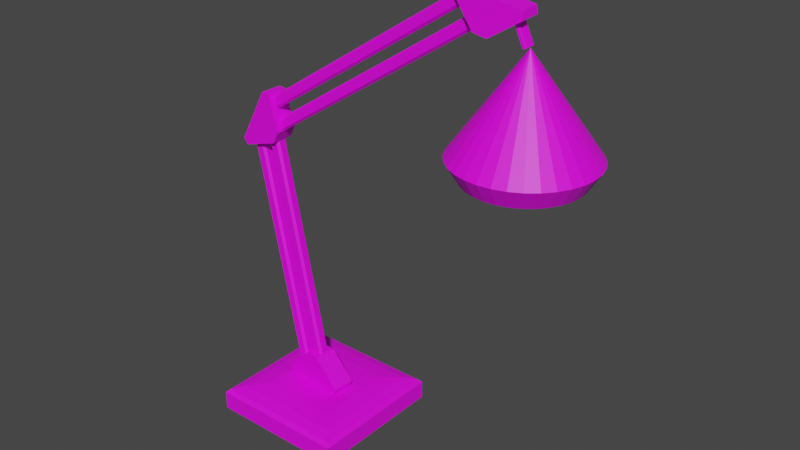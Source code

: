 # Source: lamp.blend  (saved by Blender 2.90.8; exported with 4.5.12 LTS)
import bpy
from mathutils import Matrix  # noqa: F401  (used for matrix-valued properties, if any)

bpy.ops.wm.read_factory_settings(use_empty=True)
scene = bpy.context.scene
scene.name = 'Scene'

# ---- collections
col_collection = bpy.data.collections.new('Collection'); scene.collection.children.link(col_collection)

# ---- images (referenced by path relative to the original .blend; pixels are not part of the script)
import os
ASSET_DIR = os.environ.get("B2B_ASSET_DIR", "")  # directory of the original .blend (textures are referenced by path, not embedded)
HERE = os.path.dirname(os.path.abspath(__file__))  # packed textures are extracted next to this script under _unpacked/

def load_image(name, relpath, width, height, colorspace="sRGB"):
    """Load a texture the original file referenced (path relative to the .blend, or extracted next to this script)."""
    p = next((c for c in (os.path.join(HERE, relpath), os.path.join(ASSET_DIR, relpath)) if relpath and os.path.exists(c)), "")
    if p:
        img = bpy.data.images.load(p, check_existing=True)
        img.name = name
    else:  # same state as the original file: an image datablock whose file is absent (Cycles renders it pink)
        img = bpy.data.images.new(name, width, height)
        img.source = "FILE"
        img.filepath = "//" + (relpath or name)
    img.colorspace_settings.name = colorspace
    return img
img_lamp_png = load_image('lamp.png', 'lamp.png', 1024, 1024, 'sRGB')

# ---- materials (node trees are filled in below, after node groups)
mat_lamp = bpy.data.materials.new('lamp')
mat_lamp.use_transparent_shadow = False

# ---- material node trees
mat_lamp.use_nodes = True; mat_lamp.node_tree.nodes.clear()
_N = mat_lamp.node_tree.nodes; _L = mat_lamp.node_tree.links
n0 = _N.new('ShaderNodeBsdfPrincipled'); n0.name = 'Principled BSDF'; n0.location = (10, 300)
n0.distribution = 'GGX'
n0.subsurface_method = 'BURLEY'
n0.inputs[3].default_value = 1.45
n0.inputs[27].default_value = (0.0, 0.0, 0.0, 1.0)
n0.inputs[28].default_value = 1.0
n1 = _N.new('ShaderNodeOutputMaterial'); n1.name = 'Material Output'; n1.location = (300, 300)
n2 = _N.new('ShaderNodeTexImage'); n2.name = 'Image Texture'; n2.location = (-280, 275)
n2.image = img_lamp_png
_L.new(n0.outputs[0], n1.inputs[0])
_L.new(n2.outputs[0], n0.inputs[0])
n1.is_active_output = True

# ---- world
world_world = bpy.data.worlds.new('World'); scene.world = world_world
world_world.use_nodes = True; world_world.node_tree.nodes.clear()
_N = world_world.node_tree.nodes; _L = world_world.node_tree.links
n0 = _N.new('ShaderNodeOutputWorld'); n0.name = 'World Output'; n0.location = (300, 300)
n1 = _N.new('ShaderNodeBackground'); n1.name = 'Background'; n1.location = (10, 300)
n1.inputs[0].default_value = (0.05088, 0.05088, 0.05088, 1.0)
_L.new(n1.outputs[0], n0.inputs[0])
n0.is_active_output = True
world_world.color = (0.05088, 0.05088, 0.05088)
world_world.use_sun_shadow = False
world_world.sun_shadow_jitter_overblur = 0.0

# ---- meshes
me_plane = bpy.data.meshes.new('Plane')
me_plane.from_pydata([(-2.619, 0.267, 4.248), (-2.756, 0.9542, 3.268), (-2.721, 0.7763, 3.069), (-2.818, 0.7467, 3.069), (-2.888, 0.9143, 3.268), (-2.908, 0.6987, 3.069), (-3.009, 0.8496, 3.268), (-2.987, 0.6342, 3.069), (-3.115, 0.7624, 3.268), (-3.051, 0.5555, 3.069), (-3.202, 0.6563, 3.268), (-3.099, 0.4657, 3.069), (-3.267, 0.5351, 3.268), (-3.307, 0.4037, 3.268), (-3.129, 0.3683, 3.069), (-3.139, 0.267, 3.069), (-3.32, 0.267, 3.268), (-3.129, 0.1657, 3.069), (-3.307, 0.1304, 3.268), (-3.099, 0.06835, 3.069), (-3.267, -0.001072, 3.268), (-3.202, -0.1222, 3.268), (-3.051, -0.02141, 3.069), (-2.987, -0.1001, 3.069), (-3.115, -0.2284, 3.268), (-2.908, -0.1647, 3.069), (-3.009, -0.3155, 3.268), (-2.818, -0.2126, 3.069), (-2.888, -0.3802, 3.268), (-2.756, -0.4201, 3.268), (-2.721, -0.2422, 3.069), (-2.619, -0.4336, 3.268), (-2.619, -0.2522, 3.069), (-2.518, -0.2422, 3.069), (-2.483, -0.4201, 3.268), (-2.351, -0.3802, 3.268), (-2.421, -0.2126, 3.069), (-2.331, -0.1647, 3.069), (-2.23, -0.3155, 3.268), (-2.252, -0.1001, 3.069), (-2.124, -0.2284, 3.268), (-2.188, -0.02141, 3.069), (-2.037, -0.1222, 3.268), (-2.14, 0.06835, 3.069), (-1.972, -0.001073, 3.268), (-2.11, 0.1657, 3.069), (-1.932, 0.1304, 3.268), (-2.1, 0.267, 3.069), (-1.919, 0.267, 3.268), (-1.932, 0.4037, 3.268), (-2.11, 0.3683, 3.069), (-2.14, 0.4657, 3.069), (-1.972, 0.5351, 3.268), (-2.188, 0.5555, 3.069), (-2.037, 0.6563, 3.268), (-2.252, 0.6342, 3.069), (-2.124, 0.7624, 3.268), (-2.331, 0.6987, 3.069), (-2.23, 0.8496, 3.268), (-2.351, 0.9143, 3.268), (-2.421, 0.7467, 3.069), (-2.518, 0.7763, 3.069), (-2.483, 0.9542, 3.268), (-2.619, 0.7862, 3.069), (-2.619, 0.9676, 3.268), (-2.732, 0.8328, 3.069), (-2.84, 0.8, 3.069), (-2.619, 0.8439, 3.069), (-3.027, 0.675, 3.069), (-3.099, 0.5875, 3.069), (-3.152, 0.4878, 3.069), (-3.196, 0.267, 3.069), (-3.185, 0.1545, 3.069), (-3.152, 0.04627, 3.069), (-2.94, 0.7467, 3.069), (-3.027, -0.1409, 3.069), (-2.94, -0.2126, 3.069), (-2.619, -0.3098, 3.069), (-2.507, -0.2988, 3.069), (-3.185, 0.3796, 3.069), (-2.299, -0.2126, 3.069), (-2.211, -0.1409, 3.069), (-2.399, -0.2659, 3.069), (-2.84, -0.2659, 3.069), (-2.14, -0.05346, 3.069), (-2.086, 0.04627, 3.069), (-3.099, -0.05346, 3.069), (-2.732, -0.2988, 3.069), (-2.054, 0.1545, 3.069), (-2.043, 0.267, 3.069), (-2.054, 0.3796, 3.069), (-2.086, 0.4878, 3.069), (-2.14, 0.5875, 3.069), (-2.211, 0.675, 3.069), (-2.299, 0.7467, 3.069), (-2.399, 0.8, 3.069), (-2.507, 0.8328, 3.069), (-2.721, 0.7763, 3.468), (-2.818, 0.7467, 3.468), (-2.619, 0.7862, 3.468), (-2.987, 0.6342, 3.468), (-3.051, 0.5555, 3.468), (-3.099, 0.4657, 3.468), (-3.139, 0.267, 3.468), (-3.129, 0.1657, 3.468), (-3.099, 0.06835, 3.468), (-2.908, 0.6987, 3.468), (-2.987, -0.1001, 3.468), (-2.908, -0.1647, 3.468), (-2.619, -0.2522, 3.468), (-2.518, -0.2422, 3.468), (-3.129, 0.3683, 3.468), (-2.331, -0.1647, 3.468), (-2.252, -0.1001, 3.468), (-2.421, -0.2126, 3.468), (-2.818, -0.2126, 3.468), (-2.188, -0.02141, 3.468), (-2.14, 0.06835, 3.468), (-3.051, -0.02141, 3.468), (-2.721, -0.2422, 3.468), (-2.11, 0.1657, 3.468), (-2.1, 0.267, 3.468), (-2.11, 0.3683, 3.468), (-2.14, 0.4657, 3.468), (-2.188, 0.5555, 3.468), (-2.252, 0.6342, 3.468), (-2.331, 0.6987, 3.468), (-2.421, 0.7467, 3.468), (-2.518, 0.7763, 3.468), (-5.594, -0.75, -0.1679), (-5.594, 0.75, -0.1679), (-4.094, -0.75, -0.1679), (-4.094, 0.75, -0.1679), (-5.084, -0.2395, 0.1321), (-5.594, -0.75, 0.03005), (-5.279, -0.4349, 0.1244), (-5.445, -0.6005, 0.1022), (-5.555, -0.7111, 0.06912), (-5.084, 0.2395, 0.1321), (-5.594, 0.75, 0.03005), (-5.279, 0.4349, 0.1244), (-5.445, 0.6005, 0.1022), (-5.555, 0.7111, 0.06912), (-4.605, -0.2395, 0.1321), (-4.094, -0.75, 0.03005), (-4.409, -0.4349, 0.1244), (-4.244, -0.6005, 0.1022), (-4.133, -0.7111, 0.06912), (-4.605, 0.2395, 0.1321), (-4.094, 0.75, 0.03005), (-4.409, 0.4349, 0.1244), (-4.244, 0.6005, 0.1022), (-4.133, 0.7111, 0.06912), (-5.065, -0.07153, 0.1472), (-5.089, -0.04717, 0.14), (-5.767, 0.05629, 2.791), (-5.743, 0.03194, 2.798), (-5.09, 0.02819, 0.137), (-5.066, 0.05337, 0.1421), (-5.744, 0.1568, 2.793), (-5.768, 0.1317, 2.788), (-4.968, -0.04509, 0.1709), (-4.992, -0.07027, 0.1658), (-5.67, 0.0332, 2.817), (-5.646, 0.05838, 2.822), (-4.993, 0.05462, 0.1607), (-4.969, 0.03027, 0.1678), (-5.647, 0.1337, 2.819), (-5.671, 0.1581, 2.812), (-4.849, -0.07184, 0.1962), (-4.873, -0.04749, 0.1891), (-5.551, 0.05598, 2.84), (-5.526, 0.03162, 2.847), (-4.873, 0.02787, 0.186), (-4.849, 0.05305, 0.1911), (-5.527, 0.1565, 2.842), (-5.551, 0.1313, 2.837), (-4.752, -0.04541, 0.2199), (-4.775, -0.07059, 0.2148), (-5.453, 0.03288, 2.866), (-5.43, 0.05806, 2.871), (-4.776, 0.0543, 0.2097), (-4.752, 0.02995, 0.2169), (-5.43, 0.1334, 2.868), (-5.454, 0.1578, 2.861), (-5.571, 0.01165, 3.1), (-5.586, 0.03441, 3.122), (-3.302, 0.1639, 4.626), (-3.287, 0.1411, 4.605), (-5.593, 0.1095, 3.125), (-5.581, 0.1361, 3.105), (-3.297, 0.2656, 4.61), (-3.309, 0.239, 4.629), (-5.518, 0.04413, 3.017), (-5.53, 0.01752, 3.037), (-3.246, 0.147, 4.542), (-3.234, 0.1736, 4.522), (-5.54, 0.142, 3.042), (-5.525, 0.1192, 3.02), (-3.24, 0.2487, 4.525), (-3.256, 0.2715, 4.547), (-5.455, 0.02485, 2.911), (-5.47, 0.04761, 2.933), (-3.186, 0.1771, 4.438), (-3.171, 0.1543, 4.416), (-5.476, 0.1227, 2.936), (-5.465, 0.1493, 2.916), (-3.181, 0.2788, 4.421), (-3.192, 0.2522, 4.441), (-5.402, 0.05732, 2.829), (-5.414, 0.03071, 2.848), (-3.13, 0.1602, 4.353), (-3.118, 0.1868, 4.333), (-5.424, 0.1552, 2.853), (-5.408, 0.1324, 2.832), (-3.124, 0.2619, 4.336), (-3.14, 0.2847, 4.358), (-5.397, -0.03479, 2.752), (-5.328, -0.03479, 2.88), (-5.825, -0.03479, 2.701), (-5.775, -0.03479, 2.64), (-5.328, 0.2052, 2.88), (-5.397, 0.2052, 2.752), (-5.775, 0.2052, 2.64), (-5.825, 0.2052, 2.701), (-5.44, -0.03479, 3.258), (-5.518, -0.03479, 3.266), (-5.518, 0.2052, 3.266), (-5.44, 0.2052, 3.258), (-3.089, 0.09125, 4.329), (-2.948, 0.1029, 4.296), (-3.252, 0.07779, 4.727), (-3.297, 0.07403, 4.664), (-2.968, 0.3421, 4.296), (-3.109, 0.3304, 4.329), (-3.317, 0.3132, 4.664), (-3.272, 0.317, 4.727), (-2.614, 0.1305, 4.505), (-2.627, 0.1294, 4.583), (-2.647, 0.3686, 4.583), (-2.634, 0.3697, 4.505), (-4.818, -0.1365, 0.4862), (-4.962, -0.1249, 0.4858), (-4.568, -0.15, 0.1354), (-4.538, -0.1537, 0.208), (-4.943, 0.1143, 0.4903), (-4.798, 0.1027, 0.4908), (-4.519, 0.08545, 0.2126), (-4.549, 0.08921, 0.1399), (-5.239, -0.0973, 0.2059), (-5.209, -0.09837, 0.1334), (-5.19, 0.1408, 0.138), (-5.22, 0.1419, 0.2105), (-2.645, 0.1921, 4.247), (-2.649, 0.2172, 4.246), (-2.768, 0.203, 4.521), (-2.763, 0.1779, 4.522), (-2.645, 0.2921, 4.251), (-2.638, 0.3162, 4.256), (-2.757, 0.302, 4.531), (-2.764, 0.2779, 4.527), (-2.619, 0.2147, 4.259), (-2.626, 0.1906, 4.254), (-2.745, 0.1764, 4.53), (-2.738, 0.2005, 4.534), (-2.62, 0.3147, 4.263), (-2.615, 0.2896, 4.264), (-2.734, 0.2754, 4.54), (-2.739, 0.3005, 4.539)], [], [(10, 0, 8), (35, 0, 34), (44, 0, 42), (52, 0, 49), (59, 0, 58), (12, 0, 10), (6, 0, 4), (48, 0, 46), (31, 0, 29), (40, 0, 38), (64, 0, 62), (56, 0, 54), (26, 0, 24), (62, 0, 59), (38, 0, 35), (28, 0, 26), (4, 0, 1), (42, 0, 40), (8, 0, 6), (58, 0, 56), (34, 0, 31), (46, 0, 44), (49, 0, 48), (18, 0, 16), (20, 0, 18), (54, 0, 52), (13, 0, 12), (16, 0, 13), (21, 0, 20), (24, 0, 21), (1, 0, 64), (29, 0, 28), (4, 1, 65, 66), (1, 64, 67, 65), (10, 8, 68, 69), (12, 10, 69, 70), (18, 16, 71, 72), (20, 18, 72, 73), (6, 4, 66, 74), (26, 24, 75, 76), (34, 31, 77, 78), (16, 13, 79, 71), (40, 38, 80, 81), (38, 35, 82, 80), (28, 26, 76, 83), (35, 34, 78, 82), (42, 40, 81, 84), (44, 42, 84, 85), (24, 21, 86, 75), (31, 29, 87, 77), (46, 44, 85, 88), (48, 46, 88, 89), (13, 12, 70, 79), (21, 20, 73, 86), (29, 28, 83, 87), (52, 49, 90, 91), (49, 48, 89, 90), (54, 52, 91, 92), (58, 56, 93, 94), (62, 59, 95, 96), (64, 62, 96, 67), (59, 58, 94, 95), (56, 54, 92, 93), (8, 6, 74, 68), (2, 63, 99, 97), (2, 3, 66, 65), (63, 2, 65, 67), (7, 9, 69, 68), (9, 11, 70, 69), (15, 17, 72, 71), (17, 19, 73, 72), (3, 5, 74, 66), (23, 25, 76, 75), (32, 33, 78, 77), (14, 15, 71, 79), (37, 39, 81, 80), (36, 37, 80, 82), (25, 27, 83, 76), (33, 36, 82, 78), (39, 41, 84, 81), (41, 43, 85, 84), (22, 23, 75, 86), (30, 32, 77, 87), (43, 45, 88, 85), (45, 47, 89, 88), (11, 14, 79, 70), (19, 22, 86, 73), (27, 30, 87, 83), (50, 51, 91, 90), (47, 50, 90, 89), (51, 53, 92, 91), (55, 57, 94, 93), (60, 61, 96, 95), (61, 63, 67, 96), (57, 60, 95, 94), (53, 55, 93, 92), (5, 7, 68, 74), (102, 101, 100, 106, 98, 97, 99, 128, 127, 126, 125, 124, 123, 122, 121, 120, 117, 116, 113, 112, 114, 110, 109, 119, 115, 108, 107, 118, 105, 104, 103, 111), (63, 61, 128, 99), (43, 41, 116, 117), (9, 7, 100, 101), (60, 57, 126, 127), (23, 22, 118, 107), (11, 9, 101, 102), (55, 53, 124, 125), (32, 30, 119, 109), (17, 15, 103, 104), (7, 5, 106, 100), (45, 43, 117, 120), (19, 17, 104, 105), (47, 45, 120, 121), (5, 3, 98, 106), (14, 11, 102, 111), (25, 23, 107, 108), (22, 19, 105, 118), (33, 32, 109, 110), (30, 27, 115, 119), (15, 14, 111, 103), (51, 50, 122, 123), (39, 37, 112, 113), (50, 47, 121, 122), (37, 36, 114, 112), (53, 51, 123, 124), (27, 25, 108, 115), (57, 55, 125, 126), (36, 33, 110, 114), (3, 2, 97, 98), (61, 60, 127, 128), (41, 39, 113, 116), (4, 6, 8, 10, 12, 13, 16, 18, 20, 21, 24, 26, 28, 29, 31, 34, 35, 38, 40, 42, 44, 46, 48, 49, 52, 54, 56, 58, 59, 62, 64, 1), (148, 138, 133, 143), (132, 149, 144, 131), (129, 134, 139, 130), (130, 132, 131, 129), (130, 139, 149, 132), (133, 138, 140, 135), (135, 140, 141, 136), (136, 141, 142, 137), (137, 142, 139, 134), (138, 148, 150, 140), (140, 150, 151, 141), (141, 151, 152, 142), (142, 152, 149, 139), (148, 143, 145, 150), (150, 145, 146, 151), (151, 146, 147, 152), (152, 147, 144, 149), (143, 133, 135, 145), (145, 135, 136, 146), (146, 136, 137, 147), (147, 137, 134, 144), (131, 144, 134, 129), (162, 163, 156, 153), (166, 167, 164, 161), (167, 168, 159, 160, 155, 156, 163, 164), (154, 155, 160, 157), (158, 159, 168, 165), (153, 156, 155, 154), (159, 158, 157, 160), (167, 166, 165, 168), (163, 162, 161, 164), (157, 158, 165, 166, 161, 162, 153, 154), (178, 179, 172, 169), (182, 183, 180, 177), (183, 184, 175, 176, 171, 172, 179, 180), (170, 171, 176, 173), (174, 175, 184, 181), (169, 172, 171, 170), (175, 174, 173, 176), (183, 182, 181, 184), (179, 178, 177, 180), (173, 174, 181, 182, 177, 178, 169, 170), (194, 195, 188, 185), (198, 199, 196, 193), (199, 200, 191, 192, 187, 188, 195, 196), (186, 187, 192, 189), (190, 191, 200, 197), (185, 188, 187, 186), (191, 190, 189, 192), (199, 198, 197, 200), (195, 194, 193, 196), (189, 190, 197, 198, 193, 194, 185, 186), (210, 211, 204, 201), (214, 215, 212, 209), (215, 216, 207, 208, 203, 204, 211, 212), (202, 203, 208, 205), (206, 207, 216, 213), (201, 204, 203, 202), (207, 206, 205, 208), (215, 214, 213, 216), (211, 210, 209, 212), (205, 206, 213, 214, 209, 210, 201, 202), (219, 220, 217, 218, 225, 226), (217, 220, 223, 222), (224, 219, 226, 227), (221, 222, 223, 224, 227, 228), (221, 218, 217, 222), (219, 224, 223, 220), (225, 228, 227, 226), (221, 228, 225, 218), (231, 232, 229, 230, 237, 238), (229, 232, 235, 234), (236, 231, 238, 239), (233, 234, 235, 236, 239, 240), (233, 230, 229, 234), (231, 236, 235, 232), (237, 240, 239, 238), (233, 240, 237, 230), (243, 244, 241, 242, 249, 250), (241, 244, 247, 246), (248, 243, 250, 251), (245, 246, 247, 248, 251, 252), (245, 242, 241, 246), (243, 248, 247, 244), (249, 252, 251, 250), (245, 252, 249, 242), (262, 263, 256, 253), (266, 267, 264, 261), (267, 268, 259, 260, 255, 256, 263, 264), (254, 255, 260, 257), (258, 259, 268, 265), (253, 256, 255, 254), (259, 258, 257, 260), (267, 266, 265, 268), (263, 262, 261, 264), (257, 258, 265, 266, 261, 262, 253, 254)])
_uv = me_plane.uv_layers.new(name='UVMap')
_uv.uv.foreach_set('vector', [0.2287, 0.3259, 0.1146, 0.4089, 0.2107, 0.3079, 0.406, 0.5391, 0.4434, 0.7189, 0.3844, 0.5505, 0.6178, 0.4649, 0.6558, 0.279, 0.638, 0.4749, 0.5289, 0.4205, 0.6558, 0.279, 0.5506, 0.4314, 0.5952, 0.09303, 0.7201, 0.2248, 0.575, 0.1027, 0.2427, 0.3472, 0.1146, 0.4089, 0.2287, 0.3259, 0.703, 0.03617, 0.7201, 0.2248, 0.6833, 0.0472, 0.5732, 0.4428, 0.6558, 0.279, 0.5959, 0.4541, 0.3618, 0.5621, 0.4434, 0.7189, 0.3393, 0.5735, 0.4434, 0.5188, 0.4434, 0.7189, 0.4259, 0.5284, 0.6395, 0.07067, 0.7201, 0.2248, 0.6169, 0.08221, 0.4916, 0.4015, 0.6558, 0.279, 0.509, 0.4104, 0.2107, 0.5093, 0.1146, 0.4089, 0.2287, 0.4912, 0.6169, 0.08221, 0.7201, 0.2248, 0.5952, 0.09303, 0.4259, 0.5284, 0.4434, 0.7189, 0.406, 0.5391, 0.3176, 0.5843, 0.4434, 0.7189, 0.2975, 0.594, 0.6833, 0.0472, 0.7201, 0.2248, 0.6619, 0.05885, 0.638, 0.4749, 0.6558, 0.279, 0.6558, 0.4836, 0.2107, 0.3079, 0.1146, 0.4089, 0.1897, 0.2937, 0.575, 0.1027, 0.7201, 0.2248, 0.5572, 0.1109, 0.3844, 0.5505, 0.4434, 0.7189, 0.3618, 0.5621, 0.5959, 0.4541, 0.6558, 0.279, 0.6178, 0.4649, 0.5506, 0.4314, 0.6558, 0.279, 0.5732, 0.4428, 0.06596, 0.6584, 0.1649, 0.5382, 0.08822, 0.6705, 0.04414, 0.6477, 0.1649, 0.5382, 0.06596, 0.6584, 0.509, 0.4104, 0.6558, 0.279, 0.5289, 0.4205, 0.11, 0.6834, 0.1649, 0.5382, 0.1306, 0.6967, 0.08822, 0.6705, 0.1649, 0.5382, 0.11, 0.6834, 0.2427, 0.47, 0.1146, 0.4089, 0.2524, 0.4464, 0.2287, 0.4912, 0.1146, 0.4089, 0.2427, 0.47, 0.6619, 0.05885, 0.7201, 0.2248, 0.6395, 0.07067, 0.3393, 0.5735, 0.4434, 0.7189, 0.3176, 0.5843, 0.6833, 0.0472, 0.6619, 0.05885, 0.6406, 0.02689, 0.6582, 0.0173, 0.6619, 0.05885, 0.6395, 0.07067, 0.6221, 0.03662, 0.6406, 0.02689, 0.1491, 0.7099, 0.1649, 0.7225, 0.1316, 0.7489, 0.1186, 0.7385, 0.1306, 0.6967, 0.1491, 0.7099, 0.1186, 0.7385, 0.1034, 0.7277, 0.06596, 0.6584, 0.08822, 0.6705, 0.06845, 0.7061, 0.05013, 0.6961, 0.04414, 0.6477, 0.06596, 0.6584, 0.05013, 0.6961, 0.03216, 0.6873, 0.703, 0.03617, 0.6833, 0.0472, 0.6582, 0.0173, 0.6744, 0.008217, 0.2975, 0.594, 0.2799, 0.6023, 0.2775, 0.5614, 0.292, 0.5545, 0.3844, 0.5505, 0.3618, 0.5621, 0.345, 0.5283, 0.3636, 0.5187, 0.08822, 0.6705, 0.11, 0.6834, 0.08643, 0.7167, 0.06845, 0.7061, 0.4434, 0.5188, 0.4259, 0.5284, 0.3978, 0.5005, 0.4121, 0.4926, 0.4259, 0.5284, 0.406, 0.5391, 0.3814, 0.5093, 0.3978, 0.5005, 0.3176, 0.5843, 0.2975, 0.594, 0.292, 0.5545, 0.3085, 0.5465, 0.406, 0.5391, 0.3844, 0.5505, 0.3636, 0.5187, 0.3814, 0.5093, 0.638, 0.4749, 0.6558, 0.4836, 0.6252, 0.5094, 0.6105, 0.5022, 0.6178, 0.4649, 0.638, 0.4749, 0.6105, 0.5022, 0.5938, 0.494, 0.00508, 0.632, 0.02358, 0.6388, 0.01523, 0.68, 0.0, 0.6744, 0.3618, 0.5621, 0.3393, 0.5735, 0.3264, 0.5377, 0.345, 0.5283, 0.5959, 0.4541, 0.6178, 0.4649, 0.5938, 0.494, 0.5758, 0.485, 0.5732, 0.4428, 0.5959, 0.4541, 0.5758, 0.485, 0.5571, 0.4757, 0.11, 0.6834, 0.1306, 0.6967, 0.1034, 0.7277, 0.08643, 0.7167, 0.02358, 0.6388, 0.04414, 0.6477, 0.03216, 0.6873, 0.01523, 0.68, 0.3393, 0.5735, 0.3176, 0.5843, 0.3085, 0.5465, 0.3264, 0.5377, 0.5289, 0.4205, 0.5506, 0.4314, 0.5385, 0.4664, 0.5206, 0.4574, 0.5506, 0.4314, 0.5732, 0.4428, 0.5571, 0.4757, 0.5385, 0.4664, 0.509, 0.4104, 0.5289, 0.4205, 0.5206, 0.4574, 0.5043, 0.4491, 0.575, 0.1027, 0.5572, 0.1109, 0.5544, 0.06974, 0.569, 0.06301, 0.6169, 0.08221, 0.5952, 0.09303, 0.5856, 0.05504, 0.6035, 0.04613, 0.6395, 0.07067, 0.6169, 0.08221, 0.6035, 0.04613, 0.6221, 0.03662, 0.5952, 0.09303, 0.575, 0.1027, 0.569, 0.06301, 0.5856, 0.05504, 0.4916, 0.4015, 0.509, 0.4104, 0.5043, 0.4491, 0.49, 0.4418, 0.7201, 0.02619, 0.703, 0.03617, 0.6744, 0.008217, 0.6885, 0.0, 0.7433, 0.3657, 0.7433, 0.3468, 0.8171, 0.3468, 0.8171, 0.3656, 0.3931, 0.4819, 0.4116, 0.4782, 0.4147, 0.4884, 0.3942, 0.4926, 0.3743, 0.4819, 0.3931, 0.4819, 0.3942, 0.4926, 0.3733, 0.4926, 0.4447, 0.4604, 0.458, 0.447, 0.4662, 0.4538, 0.4514, 0.4687, 0.458, 0.447, 0.4685, 0.4313, 0.4779, 0.4364, 0.4662, 0.4538, 0.4793, 0.3953, 0.4793, 0.3763, 0.49, 0.3753, 0.49, 0.3963, 0.4793, 0.3763, 0.4757, 0.3578, 0.4859, 0.3547, 0.49, 0.3753, 0.4116, 0.4782, 0.429, 0.4709, 0.434, 0.4804, 0.4147, 0.4884, 0.458, 0.3246, 0.4447, 0.3112, 0.4515, 0.3029, 0.4663, 0.3177, 0.3932, 0.2897, 0.3743, 0.2897, 0.3733, 0.279, 0.3942, 0.279, 0.4757, 0.4138, 0.4793, 0.3953, 0.49, 0.3963, 0.4859, 0.4169, 0.3385, 0.3007, 0.3228, 0.3112, 0.316, 0.3029, 0.3334, 0.2912, 0.3559, 0.2934, 0.3385, 0.3007, 0.3334, 0.2912, 0.3528, 0.2831, 0.4447, 0.3112, 0.429, 0.3007, 0.4341, 0.2912, 0.4515, 0.3029, 0.3743, 0.2897, 0.3559, 0.2934, 0.3528, 0.2831, 0.3733, 0.279, 0.3228, 0.3112, 0.3095, 0.3246, 0.3012, 0.3177, 0.316, 0.3029, 0.3095, 0.3246, 0.299, 0.3403, 0.2896, 0.3352, 0.3012, 0.3177, 0.4685, 0.3403, 0.458, 0.3246, 0.4663, 0.3177, 0.4779, 0.3352, 0.4116, 0.2934, 0.3932, 0.2897, 0.3942, 0.279, 0.4147, 0.2831, 0.299, 0.3403, 0.2918, 0.3578, 0.2816, 0.3547, 0.2896, 0.3352, 0.2918, 0.3578, 0.2881, 0.3763, 0.2775, 0.3753, 0.2816, 0.3547, 0.4685, 0.4313, 0.4757, 0.4138, 0.4859, 0.4169, 0.4779, 0.4364, 0.4757, 0.3578, 0.4685, 0.3403, 0.4779, 0.3352, 0.4859, 0.3547, 0.429, 0.3007, 0.4116, 0.2934, 0.4147, 0.2831, 0.4341, 0.2912, 0.2881, 0.3953, 0.2918, 0.4138, 0.2816, 0.4169, 0.2775, 0.3963, 0.2881, 0.3763, 0.2881, 0.3953, 0.2775, 0.3963, 0.2775, 0.3753, 0.2918, 0.4138, 0.299, 0.4313, 0.2896, 0.4364, 0.2816, 0.4169, 0.3095, 0.447, 0.3228, 0.4604, 0.316, 0.4687, 0.3012, 0.4538, 0.3385, 0.4709, 0.3559, 0.4782, 0.3528, 0.4884, 0.3334, 0.4804, 0.3559, 0.4782, 0.3743, 0.4819, 0.3733, 0.4926, 0.3528, 0.4884, 0.3228, 0.4604, 0.3385, 0.4709, 0.3334, 0.4804, 0.316, 0.4687, 0.299, 0.4313, 0.3095, 0.447, 0.3012, 0.4538, 0.2896, 0.4364, 0.429, 0.4709, 0.4447, 0.4604, 0.4514, 0.4687, 0.434, 0.4804, 0.5009, 0.5599, 0.5113, 0.5442, 0.5246, 0.5308, 0.5403, 0.5203, 0.5577, 0.5131, 0.5762, 0.5094, 0.595, 0.5094, 0.6135, 0.5131, 0.6309, 0.5203, 0.6465, 0.5308, 0.6598, 0.5442, 0.6703, 0.5599, 0.6775, 0.5774, 0.6812, 0.596, 0.6812, 0.6149, 0.6775, 0.6335, 0.6703, 0.651, 0.6598, 0.6667, 0.6465, 0.6801, 0.6308, 0.6906, 0.6134, 0.6978, 0.595, 0.7015, 0.5761, 0.7015, 0.5577, 0.6978, 0.5403, 0.6906, 0.5246, 0.6801, 0.5113, 0.6667, 0.5008, 0.651, 0.4936, 0.6335, 0.49, 0.6149, 0.49, 0.596, 0.4936, 0.5774, 0.7433, 0.3468, 0.7433, 0.328, 0.8171, 0.328, 0.8171, 0.3468, 0.1663, 0.5698, 0.168, 0.553, 0.2405, 0.5532, 0.2387, 0.57, 0.8173, 0.5372, 0.8174, 0.552, 0.7436, 0.552, 0.7434, 0.5372, 0.7436, 0.31, 0.7439, 0.2934, 0.8177, 0.2934, 0.8174, 0.3099, 0.8174, 0.4155, 0.8173, 0.43, 0.7434, 0.43, 0.7436, 0.4155, 0.8172, 0.5204, 0.8173, 0.5372, 0.7434, 0.5372, 0.7433, 0.5205, 0.1704, 0.6747, 0.168, 0.6603, 0.2405, 0.6605, 0.2428, 0.6749, 0.1649, 0.743, 0.165, 0.7242, 0.2387, 0.7242, 0.2386, 0.743, 0.8171, 0.4646, 0.8171, 0.4834, 0.7433, 0.4834, 0.7433, 0.4646, 0.7444, 0.4155, 0.7439, 0.4007, 0.8177, 0.4006, 0.8182, 0.4154, 0.1652, 0.588, 0.1663, 0.5698, 0.2387, 0.57, 0.2376, 0.5882, 0.8172, 0.4466, 0.8171, 0.4646, 0.7433, 0.4646, 0.7433, 0.4466, 0.1649, 0.6068, 0.1652, 0.588, 0.2376, 0.5882, 0.2373, 0.607, 0.7439, 0.4007, 0.7436, 0.3839, 0.8174, 0.3838, 0.8177, 0.4006, 0.8171, 0.5023, 0.8172, 0.5204, 0.7433, 0.5205, 0.7433, 0.5023, 0.1658, 0.6895, 0.1665, 0.675, 0.2402, 0.6749, 0.2395, 0.6895, 0.8173, 0.43, 0.8172, 0.4466, 0.7433, 0.4466, 0.7434, 0.43, 0.165, 0.7619, 0.1649, 0.743, 0.2386, 0.743, 0.2387, 0.7618, 0.165, 0.7242, 0.1653, 0.7061, 0.239, 0.7061, 0.2387, 0.7242, 0.8171, 0.4834, 0.8171, 0.5023, 0.7433, 0.5023, 0.7433, 0.4834, 0.1663, 0.6437, 0.1652, 0.6256, 0.2376, 0.6258, 0.2387, 0.6439, 0.1665, 0.8115, 0.1658, 0.7968, 0.2395, 0.7967, 0.2402, 0.8115, 0.1652, 0.6256, 0.1649, 0.6068, 0.2373, 0.607, 0.2376, 0.6258, 0.1658, 0.7968, 0.1653, 0.78, 0.239, 0.78, 0.2395, 0.7967, 0.168, 0.6603, 0.1663, 0.6437, 0.2387, 0.6439, 0.2405, 0.6605, 0.1653, 0.7061, 0.1658, 0.6895, 0.2395, 0.6895, 0.239, 0.7061, 0.7439, 0.2934, 0.7444, 0.2789, 0.8182, 0.2789, 0.8177, 0.2934, 0.1653, 0.78, 0.165, 0.7619, 0.2387, 0.7618, 0.239, 0.78, 0.7436, 0.3839, 0.7433, 0.3657, 0.8171, 0.3656, 0.8174, 0.3838, 0.7433, 0.328, 0.7436, 0.31, 0.8174, 0.3099, 0.8171, 0.328, 0.168, 0.553, 0.1704, 0.5382, 0.2428, 0.5384, 0.2405, 0.5532, 0.1662, 0.2839, 0.1897, 0.2937, 0.2107, 0.3079, 0.2287, 0.3259, 0.2427, 0.3472, 0.2524, 0.3708, 0.2574, 0.3958, 0.2574, 0.4214, 0.2524, 0.4464, 0.2427, 0.47, 0.2287, 0.4912, 0.2107, 0.5093, 0.1897, 0.5235, 0.1662, 0.5332, 0.1414, 0.5382, 0.116, 0.5382, 0.09115, 0.5332, 0.06773, 0.5235, 0.04666, 0.5093, 0.02873, 0.4912, 0.01465, 0.47, 0.004946, 0.4464, 6.621e-08, 0.4213, 0.0, 0.3958, 0.004946, 0.3707, 0.01465, 0.3471, 0.02873, 0.3259, 0.04666, 0.3079, 0.06773, 0.2937, 0.09115, 0.2839, 0.116, 0.2789, 0.1414, 0.2789, 0.3703, 0.09489, 0.4587, 0.09485, 0.4587, 0.1839, 0.3703, 0.184, 0.7641, 0.2789, 0.7275, 0.2789, 0.7275, 4.3e-06, 0.7641, 0.0, 0.7433, 0.552, 0.7792, 0.5521, 0.7792, 0.831, 0.7433, 0.8309, 0.0, 0.0, 0.2775, 2.217e-08, 0.2775, 0.2789, 3.796e-06, 0.2789, 0.4799, 0.7715, 0.4434, 0.7715, 0.4434, 0.4926, 0.4799, 0.4926, 0.4587, 0.1839, 0.4587, 0.09485, 0.4949, 0.05852, 0.4949, 0.2202, 0.4949, 0.2202, 0.4949, 0.05852, 0.5258, 0.02774, 0.5258, 0.251, 0.5258, 0.251, 0.5258, 0.02774, 0.5467, 0.007186, 0.5467, 0.2716, 0.5467, 0.2716, 0.5467, 0.007186, 0.5544, 0.0, 0.5544, 0.2789, 0.4587, 0.09485, 0.3703, 0.09489, 0.3343, 0.05859, 0.4949, 0.05852, 0.4949, 0.05852, 0.3343, 0.05859, 0.3041, 0.02784, 0.5258, 0.02774, 0.5258, 0.02774, 0.3041, 0.02784, 0.2841, 0.007308, 0.5467, 0.007186, 0.5467, 0.007186, 0.2841, 0.007308, 0.2775, 0.0001288, 0.5544, 0.0, 0.3703, 0.09489, 0.3703, 0.184, 0.3343, 0.2203, 0.3343, 0.05859, 0.3343, 0.05859, 0.3343, 0.2203, 0.3041, 0.2511, 0.3041, 0.02784, 0.3041, 0.02784, 0.3041, 0.2511, 0.2841, 0.2718, 0.2841, 0.007308, 0.7201, 0.2716, 0.7201, 0.007152, 0.7275, 4.3e-06, 0.7275, 0.2789, 0.3703, 0.184, 0.4587, 0.1839, 0.4949, 0.2202, 0.3343, 0.2203, 0.3343, 0.2203, 0.4949, 0.2202, 0.5258, 0.251, 0.3041, 0.2511, 0.3041, 0.2511, 0.5258, 0.251, 0.5467, 0.2716, 0.2841, 0.2718, 0.2841, 0.2718, 0.5467, 0.2716, 0.5544, 0.2789, 0.2775, 0.279, 0.697, 0.5037, 0.6604, 0.5037, 0.6604, 0.2249, 0.697, 0.2248, 0.8931, 0.7865, 0.8931, 0.2789, 0.9071, 0.2789, 0.9071, 0.7864, 0.9674, 0.2799, 0.9674, 0.7745, 0.9535, 0.7746, 0.9535, 0.28, 0.6204, 0.2294, 0.6249, 0.2248, 0.6387, 0.2249, 0.6432, 0.2296, 0.6432, 0.2436, 0.6387, 0.2482, 0.6249, 0.2481, 0.6204, 0.2434, 0.8558, 0.2789, 0.8558, 0.7874, 0.8419, 0.7873, 0.8419, 0.2789, 0.9488, 0.279, 0.9488, 0.7881, 0.9348, 0.7881, 0.9348, 0.279, 0.9071, 0.7864, 0.9071, 0.2789, 0.9117, 0.2793, 0.9117, 0.7868, 0.8372, 0.7876, 0.8372, 0.2791, 0.8419, 0.2789, 0.8419, 0.7873, 0.9303, 0.788, 0.9303, 0.2789, 0.9348, 0.279, 0.9348, 0.7881, 0.9488, 0.7735, 0.9488, 0.2789, 0.9535, 0.28, 0.9535, 0.7746, 0.697, 0.7616, 0.7015, 0.7569, 0.7151, 0.7568, 0.7196, 0.7614, 0.7196, 0.7754, 0.7151, 0.78, 0.7015, 0.7801, 0.697, 0.7756, 0.8931, 0.2793, 0.8931, 0.7868, 0.8792, 0.7868, 0.8792, 0.2793, 0.9861, 0.2799, 0.9861, 0.7745, 0.9721, 0.7746, 0.9721, 0.28, 0.6432, 0.2669, 0.6387, 0.2715, 0.6249, 0.2714, 0.6204, 0.2667, 0.6204, 0.2527, 0.6249, 0.2482, 0.6387, 0.2483, 0.6432, 0.2529, 0.8745, 0.2789, 0.8745, 0.7874, 0.8605, 0.7873, 0.8605, 0.2789, 0.9303, 0.279, 0.9303, 0.7881, 0.9163, 0.7881, 0.9163, 0.279, 0.8792, 0.2793, 0.8792, 0.7868, 0.8745, 0.7864, 0.8745, 0.2789, 0.8558, 0.7876, 0.8558, 0.2791, 0.8605, 0.2789, 0.8605, 0.7873, 0.9117, 0.788, 0.9117, 0.2789, 0.9163, 0.279, 0.9163, 0.7881, 0.9674, 0.7735, 0.9674, 0.2789, 0.9721, 0.28, 0.9721, 0.7746, 0.7196, 0.752, 0.7151, 0.7567, 0.7015, 0.7568, 0.697, 0.7522, 0.697, 0.7382, 0.7015, 0.7336, 0.7151, 0.7334, 0.7196, 0.738, 0.7389, 0.2792, 0.7389, 0.7875, 0.7249, 0.7875, 0.7249, 0.2792, 0.2567, 0.5382, 0.2567, 0.9735, 0.2428, 0.9739, 0.2428, 0.5386, 0.2059, 0.831, 0.202, 0.8353, 0.1902, 0.8346, 0.1863, 0.8298, 0.1863, 0.8159, 0.1902, 0.8115, 0.202, 0.8122, 0.2059, 0.817, 0.8167, 0.5523, 0.8167, 0.9982, 0.8027, 0.9979, 0.8027, 0.552, 0.8182, 0.7881, 0.8182, 0.2789, 0.832, 0.2789, 0.832, 0.7881, 0.7249, 0.2792, 0.7249, 0.7875, 0.7201, 0.7873, 0.7201, 0.279, 0.7979, 1.0, 0.7979, 0.5541, 0.8027, 0.552, 0.8027, 0.9979, 0.8372, 0.2789, 0.8372, 0.788, 0.832, 0.7881, 0.832, 0.2789, 0.7389, 0.7875, 0.7389, 0.2792, 0.7433, 0.2789, 0.7433, 0.7872, 0.1649, 0.8167, 0.1691, 0.8119, 0.1821, 0.8115, 0.1863, 0.8159, 0.1863, 0.8299, 0.1821, 0.8346, 0.1691, 0.8351, 0.1649, 0.8307, 0.7014, 0.7332, 0.7014, 0.2249, 0.7154, 0.2248, 0.7154, 0.7331, 1.0, 0.2789, 1.0, 0.7142, 0.9861, 0.7146, 0.9861, 0.2793, 0.2769, 0.8076, 0.273, 0.8119, 0.2613, 0.8112, 0.2574, 0.8064, 0.2574, 0.7924, 0.2613, 0.7881, 0.273, 0.7888, 0.2769, 0.7936, 0.7979, 0.5523, 0.7979, 0.9982, 0.784, 0.9979, 0.784, 0.552, 0.2574, 0.7881, 0.2574, 0.2789, 0.2712, 0.279, 0.2712, 0.7881, 0.7154, 0.7331, 0.7154, 0.2248, 0.7201, 0.2251, 0.7201, 0.7334, 0.7792, 1.0, 0.7792, 0.5541, 0.784, 0.552, 0.784, 0.9979, 0.2764, 0.2789, 0.2764, 0.7881, 0.2712, 0.7881, 0.2712, 0.279, 0.7014, 0.2249, 0.7014, 0.7332, 0.697, 0.7334, 0.697, 0.2251, 0.1337, 0.8092, 0.138, 0.8045, 0.1509, 0.804, 0.1552, 0.8085, 0.1552, 0.8224, 0.1509, 0.8272, 0.138, 0.8276, 0.1337, 0.8232, 0.49, 0.7071, 0.5034, 0.7015, 0.555, 0.7534, 0.555, 0.7804, 0.5034, 0.8323, 0.49, 0.8267, 0.8626, 0.7881, 0.8626, 0.8591, 0.8182, 0.8591, 0.8182, 0.7881, 0.04443, 0.8408, 0.0, 0.8412, 0.0001984, 0.7493, 0.04463, 0.7489, 0.555, 0.7804, 0.555, 0.7534, 0.6067, 0.7015, 0.6201, 0.7071, 0.6201, 0.8265, 0.6067, 0.8321, 0.04463, 0.8195, 0.08906, 0.8195, 0.08922, 0.843, 0.04479, 0.8431, 0.0, 0.8412, 0.04443, 0.8408, 0.04463, 0.8537, 0.0001984, 0.8541, 0.5918, 0.2695, 0.5918, 0.2249, 0.6061, 0.2248, 0.6061, 0.2695, 0.04463, 0.8195, 0.04479, 0.7489, 0.08922, 0.7489, 0.08906, 0.8195, 0.6851, 0.8266, 0.6717, 0.8321, 0.6201, 0.7801, 0.6201, 0.7532, 0.6717, 0.7015, 0.6851, 0.7072, 0.699, 0.8662, 0.6979, 0.7975, 0.7421, 0.7983, 0.7433, 0.867, 0.3869, 0.7189, 0.4313, 0.7189, 0.4313, 0.8329, 0.3869, 0.8329, 0.7641, 0.07842, 0.7641, 0.05152, 0.8157, 0.0, 0.8291, 0.005618, 0.8291, 0.1248, 0.8157, 0.1303, 0.08922, 0.8125, 0.1336, 0.8125, 0.1337, 0.8386, 0.08926, 0.8386, 0.699, 0.7875, 0.7433, 0.7883, 0.7421, 0.7983, 0.6979, 0.7975, 0.5774, 0.2693, 0.5774, 0.2248, 0.5918, 0.225, 0.5918, 0.2695, 0.08922, 0.8125, 0.08926, 0.7489, 0.1337, 0.7489, 0.1336, 0.8125, 0.8292, 0.2549, 0.8157, 0.2605, 0.7641, 0.2089, 0.7641, 0.1821, 0.8157, 0.1303, 0.8292, 0.1358, 0.8302, 0.06577, 0.8291, 0.01343, 0.8734, 0.01559, 0.8745, 0.06793, 0.3424, 0.7189, 0.3869, 0.7189, 0.3869, 0.8384, 0.3424, 0.8384, 0.2775, 0.7978, 0.2775, 0.7709, 0.329, 0.7189, 0.3424, 0.7243, 0.3424, 0.8435, 0.329, 0.8491, 0.4878, 0.7986, 0.4434, 0.7984, 0.4435, 0.7715, 0.4879, 0.7716, 0.8302, 0.0, 0.8745, 0.002161, 0.8734, 0.01559, 0.8291, 0.01343, 0.6061, 0.2694, 0.6061, 0.2248, 0.6204, 0.225, 0.6204, 0.2696, 0.4878, 0.7986, 0.4879, 0.8542, 0.4435, 0.854, 0.4434, 0.7984, 0.49, 0.4926, 0.49, 0.5484, 0.4863, 0.5484, 0.4863, 0.4926, 0.5728, 0.2256, 0.5728, 0.2772, 0.5589, 0.277, 0.5589, 0.2254, 0.4863, 0.5667, 0.4852, 0.5713, 0.4817, 0.5714, 0.4806, 0.5668, 0.4806, 0.5529, 0.4817, 0.5483, 0.4852, 0.5482, 0.4863, 0.5528, 0.1521, 0.7489, 0.1521, 0.8036, 0.1382, 0.8037, 0.1382, 0.749, 0.4827, 0.5482, 0.4827, 0.4926, 0.4863, 0.4926, 0.4863, 0.5482, 0.1567, 0.7491, 0.1567, 0.8038, 0.1521, 0.8036, 0.1521, 0.7489, 0.1337, 0.804, 0.1337, 0.7493, 0.1382, 0.749, 0.1382, 0.8037, 0.5728, 0.2772, 0.5728, 0.2256, 0.5774, 0.2252, 0.5774, 0.2768, 0.5544, 0.2764, 0.5544, 0.2248, 0.5589, 0.2254, 0.5589, 0.277, 0.4806, 0.576, 0.4817, 0.5714, 0.4851, 0.5715, 0.4862, 0.5761, 0.4862, 0.5901, 0.4851, 0.5946, 0.4817, 0.5945, 0.4806, 0.5899])
me_plane.materials.append(mat_lamp)
me_plane.use_remesh_fix_poles = True
me_plane.use_remesh_preserve_attributes = False
me_plane.use_mirror_vertex_groups = False
me_plane.update()

# ---- objects
ob_plane = bpy.data.objects.new('Plane', me_plane)

# ---- transforms, parenting, visibility, modifiers, constraints
ob_plane.location = (0.4844, 0.0, 0.001785)
ob_plane.scale = (0.1, 0.1, 0.1)
ob_plane.lineart.crease_threshold = 0.0

# ---- collection membership
col_collection.objects.link(ob_plane)

# ---- scene / render settings (as saved in the file)
scene.frame_start = 1; scene.frame_end = 250; scene.frame_set(1)
scene.render.engine = 'BLENDER_EEVEE_NEXT'
scene.cycles.use_denoising = False
scene.cycles.samples = 128
scene.cycles.sampling_pattern = 'TABULATED_SOBOL'
scene.cycles.use_adaptive_sampling = False
scene.cycles.use_light_tree = False
scene.view_settings.view_transform = 'Filmic'
bpy.context.view_layer.update()

# ---- added for rendering (the .blend has no active camera and no usable light): camera, sun
cam_auto = bpy.data.cameras.new('AutoCamera')
cam_auto.lens = 50.0
cam_auto.sensor_width = 36.0
cam_auto.clip_end = 1000.0
ob_auto_camera = bpy.data.objects.new('AutoCamera', cam_auto)
scene.collection.objects.link(ob_auto_camera)
ob_auto_camera.location = (0.698071, -0.710119, 0.710433)
ob_auto_camera.rotation_euler = (1.09748, -7.21219e-08, 0.694738)
scene.camera = ob_auto_camera
light_auto_sun = bpy.data.lights.new('AutoSun', 'SUN')
light_auto_sun.energy = 3.0
light_auto_sun.angle = 0.0523599
ob_auto_sun = bpy.data.objects.new('AutoSun', light_auto_sun)
scene.collection.objects.link(ob_auto_sun)
ob_auto_sun.rotation_euler = (0.872665, 0.174533, 0.523599)
bpy.context.view_layer.update()
